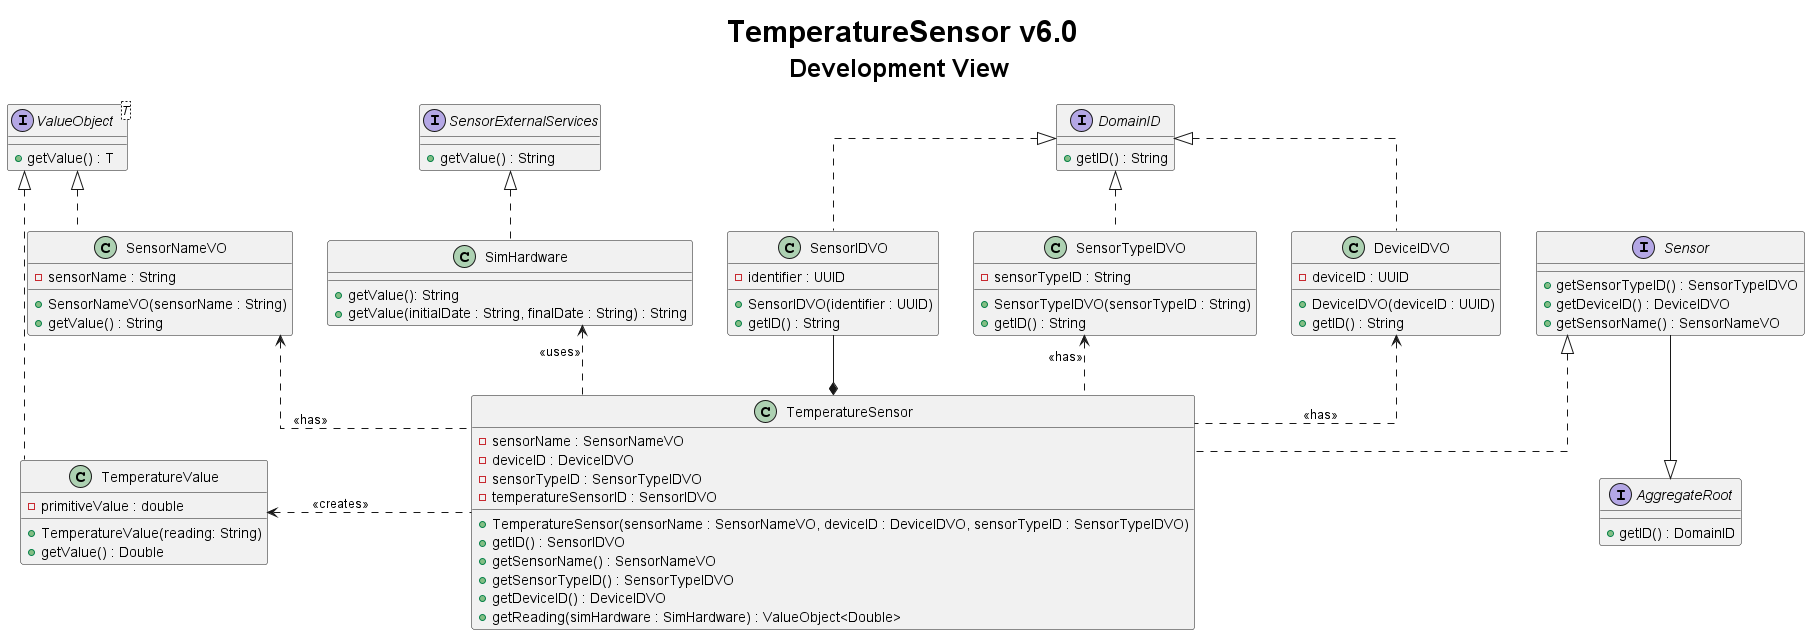

The diagram above was rendered by PlantUML. Its source (embedded in the PNG):
@startuml
title <size: 30> TemperatureSensor v6.0\n<size: 25>Development View

skinparam linetype ortho

interface Sensor {

}

interface AggregateRoot{
    + getID() : DomainID
}

interface DomainID{
    + getID() : String
}

interface ValueObject<T> {
    + getValue() : T
}

interface Sensor {
    + getSensorTypeID() : SensorTypeIDVO
    + getDeviceID() : DeviceIDVO
    + getSensorName() : SensorNameVO
}

interface SensorExternalServices{
     + getValue() : String
}

class TemperatureSensor{
    - sensorName : SensorNameVO
    - deviceID : DeviceIDVO
    - sensorTypeID : SensorTypeIDVO
    - temperatureSensorID : SensorIDVO

    + TemperatureSensor(sensorName : SensorNameVO, deviceID : DeviceIDVO, sensorTypeID : SensorTypeIDVO)
    + getID() : SensorIDVO
    + getSensorName() : SensorNameVO
    + getSensorTypeID() : SensorTypeIDVO
    + getDeviceID() : DeviceIDVO
    + getReading(simHardware : SimHardware) : ValueObject<Double>
}

class TemperatureValue{
    - primitiveValue : double

    + TemperatureValue(reading: String)
    + getValue() : Double
}

class SimHardware{
    + getValue(): String
    + getValue(initialDate : String, finalDate : String) : String
}

class SensorNameVO{
    - sensorName : String
    + SensorNameVO(sensorName : String)
    + getValue() : String
}

class SensorIDVO{
    - identifier : UUID
    + SensorIDVO(identifier : UUID)
    + getID() : String
}


class SensorTypeIDVO{
    - sensorTypeID : String
    + SensorTypeIDVO(sensorTypeID : String)
    + getID() : String
}

class DeviceIDVO{
    - deviceID : UUID
    + DeviceIDVO(deviceID : UUID)
    + getID() : String
}


Sensor <|.. TemperatureSensor
SimHardware <.. TemperatureSensor : <<uses>>

SensorNameVO <.. TemperatureSensor : <<has>>
SensorExternalServices <|..down SimHardware
SensorIDVO --* TemperatureSensor
TemperatureValue <..right TemperatureSensor : <<creates>>
SensorTypeIDVO <.. TemperatureSensor : <<has>>
DeviceIDVO <.. TemperatureSensor : <<has>>

ValueObject <|.. SensorNameVO
DomainID  <|.. SensorIDVO
DomainID  <|.. SensorTypeIDVO
DomainID  <|.. DeviceIDVO

ValueObject <|.. TemperatureValue
Sensor --|>AggregateRoot

@enduml